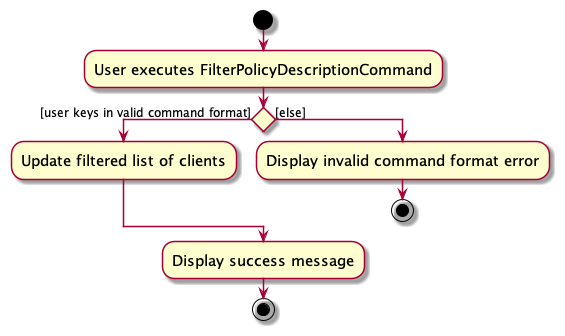

The diagram above was rendered by PlantUML. Its source (embedded in the PNG):
@startuml
skin rose
skinparam ActivityFontSize 15
skinparam ArrowFontSize 12
start
:User executes FilterPolicyDescriptionCommand;

'Since the beta syntax does not support placing the condition outside the
'diamond we place it as the true branch instead.

if () then ([user keys in valid command format])
    :Update filtered list of clients;
else ([else])
    :Display invalid command format error;
stop
endif
:Display success message;
stop
@enduml